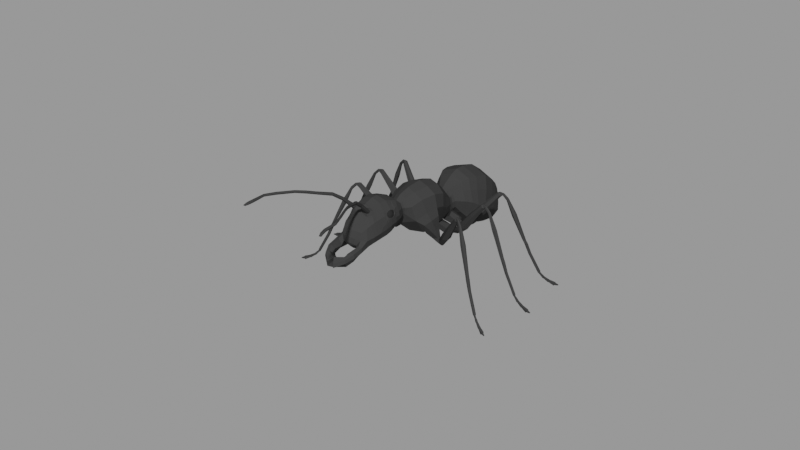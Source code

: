 # Source: low-poly-ant_270e9b9d-f1db-45f9-9d2a-da05e27ec435.blend  (saved by Blender 4.2.67; exported with 4.5.12 LTS)
import bpy
from mathutils import Matrix  # noqa: F401  (used for matrix-valued properties, if any)

bpy.ops.wm.read_factory_settings(use_empty=True)
scene = bpy.context.scene
scene.name = 'upload'

# ---- collections
col_low_poly_ant = bpy.data.collections.new('Low Poly Ant'); scene.collection.children.link(col_low_poly_ant)

# ---- materials (node trees are filled in below, after node groups)
mat_antblack = bpy.data.materials.new('AntBlack')
mat_anteyes_black = bpy.data.materials.new('AntEyes.black')

# ---- material node trees
mat_antblack.use_nodes = True; mat_antblack.node_tree.nodes.clear()
_N = mat_antblack.node_tree.nodes; _L = mat_antblack.node_tree.links
n0 = _N.new('ShaderNodeOutputMaterial'); n0.name = 'Material Output'; n0.location = (300, 300)
n1 = _N.new('ShaderNodeBsdfPrincipled'); n1.name = 'Principled BSDF'; n1.location = (10, 300)
n1.distribution = 'GGX'
n1.subsurface_method = 'BURLEY'
n1.inputs[0].default_value = (0.04091, 0.04091, 0.04091, 1.0)
n1.inputs[2].default_value = 1.0
n1.inputs[3].default_value = 1.45
n1.inputs[13].default_value = 0.0
n1.inputs[27].default_value = (0.0, 0.0, 0.0, 1.0)
n1.inputs[28].default_value = 1.0
_L.new(n1.outputs[0], n0.inputs[0])
n0.is_active_output = True
mat_anteyes_black.use_nodes = True; mat_anteyes_black.node_tree.nodes.clear()
_N = mat_anteyes_black.node_tree.nodes; _L = mat_anteyes_black.node_tree.links
n0 = _N.new('ShaderNodeBsdfPrincipled'); n0.name = 'Principled BSDF'; n0.location = (10, 300)
n0.distribution = 'GGX'
n0.subsurface_method = 'RANDOM_WALK_SKIN'
n0.inputs[0].default_value = (0.02217, 0.02217, 0.02217, 1.0)
n0.inputs[2].default_value = 1.0
n0.inputs[3].default_value = 1.45
n0.inputs[13].default_value = 0.0
n0.inputs[27].default_value = (0.0, 0.0, 0.0, 1.0)
n0.inputs[28].default_value = 1.0
n1 = _N.new('ShaderNodeOutputMaterial'); n1.name = 'Material Output'; n1.location = (300, 300)
_L.new(n0.outputs[0], n1.inputs[0])
n1.is_active_output = True

# ---- meshes
me_ant = bpy.data.meshes.new('Ant')
me_ant.from_pydata([(0.02528, -0.009358, 0.01408), (0.02025, -0.006237, 0.02633), (0.01926, -0.005512, 0.02797), (0.01906, -0.005451, 0.02759), (0.02196, -0.007583, 0.02173), (0.02549, -0.009408, 0.01307), (0.02969, -0.01126, 0.003997), (0.02677, -0.009953, 0.009786), (0.02588, -0.008383, 0.014), (0.02071, -0.005454, 0.0265), (0.01954, -0.004827, 0.02796), (0.01935, -0.004766, 0.02758), (0.0229, -0.006321, 0.0219), (0.0264, -0.008724, 0.01308), (0.03024, -0.01051, 0.004017), (0.02747, -0.009347, 0.01), (0.02501, -0.00885, 0.01408), (0.02016, -0.005869, 0.02607), (0.02615, -0.008891, 0.014), (0.0208, -0.005823, 0.02676), (0.0191, -0.005078, 0.02739), (0.0195, -0.0052, 0.02816), (0.02316, -0.00703, 0.02211), (0.0217, -0.006874, 0.02151), (0.02542, -0.008842, 0.01309), (0.02647, -0.00929, 0.01306), (0.02958, -0.01088, 0.003751), (0.03035, -0.01088, 0.004263), (0.02671, -0.009486, 0.009724), (0.02753, -0.009814, 0.01006), (0.006052, 0.02624, 0.02703), (0.008399, 0.0233, 0.01765), (0.003363, 0.01358, 0.01902), (0.001964, 0.01341, 0.02595), (0.004199, 0.01346, 0.02239), (0.006997, 0.02186, 0.01309), (0.003727, 0.03696, 0.01541), (0.005416, 0.0347, 0.01185), (0.004524, 0.03319, 0.009671), (0.001455, 0.03915, 0.01073), (0.002296, 0.03788, 0.009256), (0.001698, 0.03701, 0.008243), (0.0, 0.03843, 0.00736), (0.0, 0.03892, 0.008198), (0.0, 0.03971, 0.008526), (0.0, 0.02124, 0.01112), (0.0, 0.02713, 0.02883), (0.0, 0.03822, 0.007291), (0.0, 0.01309, 0.01753), (0.0, 0.01359, 0.02697), (0.0, 0.03225, 0.008254), (0.0, 0.03837, 0.01708), (0.0, 0.03623, 0.007337), (0.0, 0.03975, 0.01143), (0.0, 0.03993, 0.008705), (0.007461, 0.02499, 0.02313), (0.004512, 0.004677, 0.01873), (0.002932, 0.006132, 0.03044), (0.00562, 0.005491, 0.02837), (0.002153, 0.01154, 0.02473), (0.003543, 0.01154, 0.02399), (0.003468, 0.01158, 0.01802), (0.005971, 0.001849, 0.01758), (0.003154, 0.0009881, 0.03162), (0.002307, -0.004027, 0.03119), (0.004109, -0.007308, 0.02819), (0.00602, 0.0009209, 0.0299), (0.005104, -0.003946, 0.02948), (0.001817, -0.007332, 0.03031), (0.0069, 0.0009951, 0.02575), (0.006116, 0.005051, 0.02442), (0.004916, -0.006265, 0.02345), (0.007578, -0.0003905, 0.01924), (0.003922, 0.01154, 0.02196), (0.008282, 0.0004148, 0.01671), (0.005971, -0.002927, 0.01862), (0.001616, 0.01262, 0.02537), (0.005691, -0.02019, 0.02659), (0.0, 0.01261, 0.0261), (0.003823, 0.01253, 0.02215), (0.003168, 0.01256, 0.02408), (0.0, 0.01213, 0.01679), (0.003402, 0.01262, 0.01908), (0.00503, -0.01948, 0.02436), (0.002828, -0.0349, 0.02303), (0.002261, -0.03299, 0.0211), (0.0073, 0.007209, 0.01573), (0.006529, 0.006365, 0.0166), (0.005942, 0.006295, 0.01495), (0.006116, 0.009383, 0.01664), (0.005528, 0.009313, 0.01499), (0.007051, 0.007172, 0.01495), (0.007122, 0.008616, 0.01572), (0.006873, 0.008579, 0.01494), (0.003091, 0.006343, 0.01762), (0.001226, 0.00677, 0.01581), (0.002353, 0.00934, 0.01753), (0.001256, 0.008836, 0.01559), (0.00823, -0.0003534, 0.01668), (0.007638, -0.002213, 0.01916), (0.007517, 0.001432, 0.01933), (0.006619, -0.0005108, 0.01612), (0.0081, 0.001183, 0.01674), (0.006561, 0.001224, 0.01604), (0.0, 0.005006, 0.01704), (0.0, 0.00645, 0.03119), (0.0, 0.01134, 0.01648), (0.0, 0.01154, 0.02544), (0.0, 0.001731, 0.01617), (0.0, 0.001217, 0.03255), (0.0, -0.004005, 0.03217), (0.0, -0.007479, 0.03124), (0.0, -0.007965, 0.02214), (0.0, -0.0033, 0.01781), (0.001069, -0.03762, 0.02006), (0.004826, -0.03284, 0.02244), (0.0, -0.03644, 0.01948), (0.004154, -0.03255, 0.02108), (0.003743, -0.03011, 0.02164), (0.004925, -0.03006, 0.02294), (0.00105, -0.03757, 0.02139), (0.004704, -0.03309, 0.0236), (0.004859, -0.03, 0.02433), (0.0, -0.0343, 0.02079), (0.002653, -0.03263, 0.02144), (0.003071, -0.03011, 0.02184), (0.002475, -0.03006, 0.02283), (0.002353, -0.03299, 0.02306), (0.0, -0.03482, 0.02173), (0.003694, -0.02997, 0.02463), (0.0, -0.03604, 0.02254), (0.003419, -0.03317, 0.02387), (0.003635, -0.03548, 0.02251), (0.003773, -0.03557, 0.02146), (0.003356, -0.03481, 0.02004), (0.006136, -0.03532, 0.0403), (0.006444, -0.03524, 0.03999), (0.004705, -0.03109, 0.0387), (0.004362, -0.0311, 0.03906), (0.005738, -0.03547, 0.04018), (0.00393, -0.03132, 0.03898), (0.006353, -0.0353, 0.03956), (0.004616, -0.03131, 0.03827), (0.004185, -0.03154, 0.03819), (0.005954, -0.03545, 0.03944), (0.003842, -0.03154, 0.03855), (0.005646, -0.03554, 0.03975), (0.003659, -0.02821, 0.03598), (0.003717, -0.02794, 0.03644), (0.002881, -0.02822, 0.03671), (0.003329, -0.02795, 0.0368), (0.002823, -0.02849, 0.03626), (0.003212, -0.02849, 0.03589), (0.007632, -0.03796, 0.0411), (0.007847, -0.03798, 0.04072), (0.007218, -0.0381, 0.04112), (0.007648, -0.03813, 0.04036), (0.007234, -0.03827, 0.04038), (0.007019, -0.03825, 0.04076), (0.00924, -0.04075, 0.04173), (0.009436, -0.04077, 0.04138), (0.008854, -0.04088, 0.04176), (0.009246, -0.04092, 0.04105), (0.00886, -0.04105, 0.04108), (0.008664, -0.04103, 0.04144), (0.01173, -0.04537, 0.04214), (0.01192, -0.04541, 0.04178), (0.01133, -0.04543, 0.04217), (0.01171, -0.04553, 0.04145), (0.0113, -0.04559, 0.04147), (0.01111, -0.04555, 0.04184), (0.01309, -0.04846, 0.04227), (0.01331, -0.04847, 0.04196), (0.01271, -0.04851, 0.04222), (0.01317, -0.04853, 0.04162), (0.0128, -0.04859, 0.04158), (0.01257, -0.04858, 0.04188), (0.01324, -0.0527, 0.04209), (0.01352, -0.05266, 0.04173), (0.01278, -0.05268, 0.04204), (0.01334, -0.05259, 0.04131), (0.01288, -0.05256, 0.04125), (0.0126, -0.05261, 0.04162), (0.01354, -0.0543, 0.04181), (0.0138, -0.05411, 0.04149), (0.01309, -0.05432, 0.04176), (0.0136, -0.05394, 0.04112), (0.01316, -0.05395, 0.04107), (0.0129, -0.05415, 0.04139), (0.01381, -0.0553, 0.04126), (0.01399, -0.05502, 0.04113), (0.01346, -0.05531, 0.04123), (0.01381, -0.05476, 0.04097), (0.01346, -0.05477, 0.04095), (0.01328, -0.05505, 0.04108), (0.002308, -0.01298, 0.0242), (0.002807, -0.02057, 0.02255), (0.004795, -0.02147, 0.02405), (0.00347, -0.01384, 0.03268), (0.004236, -0.01334, 0.0257), (0.005012, -0.01322, 0.03007), (0.004801, -0.01293, 0.02727), (0.001866, -0.02846, 0.02808), (0.003218, -0.02823, 0.02778), (0.002314, -0.02939, 0.02405), (0.00555, -0.02252, 0.02626), (0.003229, -0.01782, 0.03399), (0.001821, -0.02679, 0.03006), (0.004743, -0.02323, 0.03011), (0.003239, -0.02302, 0.03268), (0.003922, -0.02668, 0.02877), (0.00193, -0.02924, 0.02594), (0.003324, -0.02876, 0.02567), (0.002314, -0.02757, 0.02236), (0.002945, -0.02521, 0.02222), (0.001604, -0.02716, 0.022), (0.004336, -0.02627, 0.02334), (0.004635, -0.02742, 0.02542), (0.002179, -0.03417, 0.02238), (0.004348, -0.01147, 0.02777), (0.004315, -0.01201, 0.03018), (0.003466, -0.01188, 0.02579), (0.003679, -0.01193, 0.0311), (0.002405, -0.0112, 0.02521), (0.003142, -0.01072, 0.02785), (0.006473, 0.0003566, 0.01608), (0.0, -0.0007848, 0.01674), (0.005656, -0.02041, 0.02832), (0.0, -0.01686, 0.02243), (0.005759, -0.01812, 0.02705), (0.002661, -0.01687, 0.02306), (0.005051, -0.01758, 0.02482), (0.0, -0.02243, 0.03395), (0.0, -0.0129, 0.02357), (0.0, -0.01359, 0.03327), (0.0, -0.02057, 0.0219), (0.0, -0.02919, 0.0283), (0.0, -0.0179, 0.03476), (0.0, -0.02992, 0.02457), (0.001604, -0.02976, 0.02443), (0.0, -0.02987, 0.02622), (0.0, -0.02702, 0.02161), (0.0, -0.02716, 0.03117), (0.0, -0.02546, 0.02157), (0.0, -0.01179, 0.03148), (0.0, -0.01093, 0.02511), (0.03843, 0.004593, 0.0002976), (0.03851, 0.004561, 0.0005181), (0.03846, 0.004823, 0.000318), (0.03854, 0.004791, 0.0005385), (0.03847, 0.004577, 0.0004078), (0.0385, 0.004807, 0.0004283), (0.03746, 0.005058, 0.0006634), (0.03737, 0.004456, 0.00061), (0.03745, 0.00519, 0.000657), (0.03557, 0.004633, 0.001341), (0.03733, 0.004333, 0.000581), (0.03565, 0.005213, 0.001397), (0.03543, 0.005275, 0.00147), (0.03396, 0.004833, 0.002303), (0.03534, 0.004617, 0.001406), (0.03403, 0.005309, 0.002354), (0.03272, 0.005453, 0.003665), (0.03384, 0.005382, 0.002473), (0.03264, 0.004848, 0.003598), (0.03375, 0.004797, 0.00241), (0.03268, 0.004886, 0.004253), (0.02198, 0.006051, 0.02684), (0.02957, 0.004874, 0.009956), (0.02773, 0.005047, 0.01407), (0.0283, 0.004891, 0.01306), (0.02449, 0.005494, 0.02211), (0.02712, 0.006061, 0.01404), (0.02155, 0.006671, 0.02631), (0.02347, 0.006616, 0.02167), (0.02776, 0.005893, 0.01309), (0.0322, 0.0055, 0.003761), (0.02911, 0.005695, 0.009833), (0.00856, 0.008343, 0.01537), (0.008206, 0.008465, 0.01622), (0.008126, 0.00819, 0.01658), (0.00817, 0.007773, 0.01667), (0.008139, 0.007619, 0.01602), (0.00857, 0.007761, 0.01532), (0.03282, 0.004955, 0.00382), (0.0325, 0.005043, 0.003408), (0.03757, 0.005017, 0.0009516), (0.03734, 0.0051, 0.0003752), (0.03748, 0.004414, 0.0008981), (0.03726, 0.004497, 0.0003218), (0.03762, 0.005132, 0.001055), (0.03577, 0.00517, 0.001667), (0.03729, 0.005249, 0.0002592), (0.03554, 0.005256, 0.001127), (0.0375, 0.004275, 0.0009787), (0.03568, 0.00459, 0.001611), (0.03717, 0.004392, 0.0001832), (0.03545, 0.004676, 0.001072), (0.03558, 0.005225, 0.001769), (0.03414, 0.00527, 0.002565), (0.03529, 0.005325, 0.001172), (0.03391, 0.005348, 0.002143), (0.03548, 0.004568, 0.001705), (0.03407, 0.004794, 0.002514), (0.0352, 0.004667, 0.001107), (0.03384, 0.004871, 0.002092), (0.03398, 0.005334, 0.002731), (0.03286, 0.005257, 0.003854), (0.0337, 0.005429, 0.002215), (0.03254, 0.005346, 0.003442), (0.03389, 0.004749, 0.002668), (0.03361, 0.004845, 0.002152), (0.008583, 0.008157, 0.01717), (0.00989, 0.007327, 0.01573), (0.00875, 0.007539, 0.01692), (0.009268, 0.007113, 0.01636), (0.008889, 0.008551, 0.0167), (0.009801, 0.008592, 0.01567), (0.009729, 0.007992, 0.01848), (0.01178, 0.007152, 0.01699), (0.01005, 0.007198, 0.01842), (0.01104, 0.006374, 0.01744), (0.01023, 0.008597, 0.01816), (0.01136, 0.008757, 0.01699), (0.01663, 0.006975, 0.0229), (0.01454, 0.007312, 0.02418), (0.01346, 0.007352, 0.01838), (0.01064, 0.007768, 0.01964), (0.01872, 0.006807, 0.02837), (0.01917, 0.006751, 0.02855), (0.01854, 0.006829, 0.02821), (0.01943, 0.006681, 0.02682), (0.0157, 0.005977, 0.0233), (0.01504, 0.007907, 0.02397), (0.01487, 0.006585, 0.024), (0.01598, 0.008228, 0.02326), (0.01097, 0.006883, 0.01953), (0.01242, 0.006074, 0.01862), (0.01119, 0.008528, 0.01951), (0.01279, 0.008875, 0.01859), (0.01944, 0.007355, 0.02771), (0.01932, 0.006042, 0.02765), (0.01887, 0.006215, 0.02833), (0.01902, 0.007337, 0.0283), (0.01935, 0.006431, 0.0285), (0.01984, 0.006262, 0.02759), (0.01942, 0.007009, 0.02849), (0.01994, 0.007006, 0.02758), (0.01864, 0.00623, 0.02799), (0.01894, 0.006005, 0.02715), (0.01879, 0.007371, 0.02797), (0.01914, 0.007476, 0.02712), (0.02978, 0.005285, 0.01006), (0.02889, 0.005284, 0.009724), (0.0328, 0.005334, 0.004263), (0.03208, 0.005052, 0.003751), (0.0286, 0.005378, 0.01306), (0.02746, 0.005406, 0.01309), (0.02327, 0.005856, 0.02161), (0.02469, 0.006253, 0.02217), (0.02061, 0.006598, 0.02835), (0.0202, 0.006565, 0.0276), (0.02205, 0.006501, 0.02691), (0.02802, 0.005565, 0.01403), (0.02147, 0.006221, 0.02624), (0.02683, 0.005543, 0.01408), (0.02955, 0.005695, 0.01), (0.03255, 0.005641, 0.004017), (0.02833, 0.005879, 0.01308), (0.02418, 0.006814, 0.02195), (0.02031, 0.006944, 0.02776), (0.02052, 0.00696, 0.02814), (0.02183, 0.006811, 0.02664), (0.02771, 0.006071, 0.01401), (0.02913, 0.004874, 0.009786), (0.03232, 0.004746, 0.003997), (0.02773, 0.004905, 0.01307), (0.02378, 0.005296, 0.02183), (0.0203, 0.006202, 0.0278), (0.0205, 0.006219, 0.02818), (0.02169, 0.005911, 0.02651), (0.02714, 0.005037, 0.0141), (0.006616, 0.007909, 0.01746), (0.007336, 0.007931, 0.01612), (0.006837, 0.007857, 0.01456), (0.005441, 0.007769, 0.01415), (0.005188, 0.007721, 0.0227), (0.002722, 0.007841, 0.01758), (0.004001, 0.007703, 0.01874), (0.0, 0.008119, 0.02933), (0.001241, 0.007803, 0.01571), (0.0, 0.007771, 0.01678), (0.004833, 0.007782, 0.02627), (0.002813, 0.007901, 0.02897), (0.004615, -0.01557, 0.02524), (0.00563, -0.01593, 0.02735), (0.0, -0.01489, 0.02284), (0.00549, -0.01608, 0.03042), (0.003312, -0.01583, 0.03333), (0.0, -0.01574, 0.03412), (0.002435, -0.01493, 0.02348), (0.00274, -0.01873, 0.02266), (0.005171, -0.02045, 0.03068), (0.0, -0.01872, 0.02202), (0.003056, -0.02007, 0.03388), (0.0, -0.01979, 0.0347), (0.02582, 0.01872, 0.0141), (0.02058, 0.01697, 0.02651), (0.01938, 0.0167, 0.02818), (0.0192, 0.01659, 0.0278), (0.02272, 0.01738, 0.02183), (0.02641, 0.01884, 0.01307), (0.03056, 0.02079, 0.003997), (0.02766, 0.01945, 0.009786), (0.02585, 0.01982, 0.01401), (0.02029, 0.01783, 0.02664), (0.01905, 0.01736, 0.02814), (0.01887, 0.01725, 0.02776), (0.02238, 0.01891, 0.02195), (0.02649, 0.01997, 0.01308), (0.03036, 0.0217, 0.004017), (0.02766, 0.02037, 0.01), (0.02535, 0.01901, 0.01408), (0.02024, 0.01714, 0.02624), (0.02632, 0.01953, 0.01403), (0.02063, 0.01765, 0.02691), (0.01895, 0.01687, 0.0276), (0.0193, 0.01708, 0.02835), (0.02309, 0.01864, 0.02217), (0.02201, 0.01764, 0.02161), (0.02594, 0.01916, 0.01309), (0.02696, 0.01965, 0.01306), (0.03021, 0.02096, 0.003751), (0.03072, 0.02153, 0.004263), (0.02727, 0.0197, 0.009724), (0.02806, 0.02011, 0.01006), (0.01759, 0.01719, 0.02712), (0.01733, 0.01694, 0.02797), (0.01809, 0.01579, 0.02715), (0.01771, 0.01585, 0.02799), (0.01852, 0.01714, 0.02758), (0.01806, 0.01691, 0.02849), (0.01877, 0.01643, 0.02759), (0.01825, 0.01636, 0.0285), (0.01755, 0.01701, 0.0283), (0.01793, 0.01595, 0.02833), (0.01841, 0.016, 0.02765), (0.01791, 0.01722, 0.02771), (0.01131, 0.01553, 0.01859), (0.01004, 0.01449, 0.01951), (0.01226, 0.01287, 0.01863), (0.0106, 0.01293, 0.01954), (0.01443, 0.01641, 0.02326), (0.0142, 0.01445, 0.024), (0.01375, 0.0157, 0.02397), (0.01521, 0.01428, 0.0233), (0.01821, 0.01662, 0.02682), (0.01735, 0.01634, 0.02821), (0.01795, 0.01656, 0.02855), (0.01753, 0.01641, 0.02837), (0.009903, 0.01356, 0.01964), (0.01259, 0.01448, 0.01838), (0.01358, 0.01494, 0.02418), (0.01559, 0.0156, 0.0229), (0.01009, 0.01477, 0.01699), (0.00916, 0.01411, 0.01816), (0.01089, 0.0125, 0.01744), (0.009631, 0.01278, 0.01842), (0.01119, 0.01353, 0.01699), (0.008987, 0.01335, 0.01848), (0.008777, 0.01391, 0.01567), (0.007984, 0.01346, 0.0167), (0.008979, 0.01235, 0.01637), (0.008323, 0.01249, 0.01692), (0.009434, 0.01283, 0.01573), (0.007892, 0.01297, 0.01717), (0.03167, 0.02147, 0.002152), (0.03196, 0.02151, 0.002668), (0.03048, 0.02143, 0.003442), (0.03147, 0.02203, 0.002215), (0.03081, 0.0215, 0.003854), (0.03176, 0.02207, 0.002731), (0.03199, 0.02164, 0.001994), (0.03315, 0.02204, 0.001107), (0.03223, 0.02168, 0.002434), (0.03345, 0.02208, 0.001705), (0.03183, 0.02212, 0.002046), (0.03294, 0.02267, 0.001172), (0.03207, 0.02215, 0.002486), (0.03324, 0.02271, 0.001769), (0.03342, 0.02218, 0.001049), (0.03503, 0.02269, 0.0001832), (0.03367, 0.02221, 0.001594), (0.03538, 0.02274, 0.0009787), (0.03323, 0.02274, 0.001105), (0.03475, 0.02351, 0.0002592), (0.03348, 0.02277, 0.001651), (0.03509, 0.02356, 0.001055), (0.03506, 0.02283, 0.0003218), (0.03531, 0.02286, 0.0008981), (0.03486, 0.0234, 0.0003752), (0.0351, 0.02343, 0.0009516), (0.03058, 0.02114, 0.003408), (0.03091, 0.02121, 0.00382), (0.007901, 0.01263, 0.01562), (0.007539, 0.01203, 0.0162), (0.007534, 0.01222, 0.01692), (0.007377, 0.01276, 0.01706), (0.007369, 0.0133, 0.01664), (0.007691, 0.01336, 0.01575), (0.02727, 0.02017, 0.009833), (0.03011, 0.02141, 0.003761), (0.02598, 0.01973, 0.01309), (0.02184, 0.01841, 0.02167), (0.0201, 0.01758, 0.02631), (0.02537, 0.01956, 0.01404), (0.02326, 0.01788, 0.02211), (0.02692, 0.01908, 0.01306), (0.02631, 0.01898, 0.01407), (0.02806, 0.01965, 0.009956), (0.02077, 0.01722, 0.02684), (0.03082, 0.02108, 0.004253), (0.03181, 0.02149, 0.00241), (0.0308, 0.02103, 0.003598), (0.03162, 0.02205, 0.002473), (0.03059, 0.0216, 0.003665), (0.03195, 0.02213, 0.002266), (0.0333, 0.02206, 0.001406), (0.03211, 0.02166, 0.002214), (0.03309, 0.02269, 0.00147), (0.03335, 0.02275, 0.001378), (0.0352, 0.02272, 0.000581), (0.03354, 0.02219, 0.001322), (0.03492, 0.02354, 0.000657), (0.03518, 0.02285, 0.00061), (0.03498, 0.02342, 0.0006634), (0.03603, 0.02367, 0.0004283), (0.03611, 0.02346, 0.0004078), (0.03608, 0.02368, 0.0005385), (0.03598, 0.02367, 0.000318), (0.03615, 0.02346, 0.0005181), (0.03606, 0.02345, 0.0002976), (0.01846, -0.003839, 0.02692), (0.01809, -0.003808, 0.02776), (0.01773, -0.005132, 0.02688), (0.01753, -0.004811, 0.02773), (0.01903, -0.004573, 0.02739), (0.01855, -0.004379, 0.02828), (0.01866, -0.005227, 0.02737), (0.01826, -0.004886, 0.02827), (0.01829, -0.003924, 0.0281), (0.01774, -0.00491, 0.02807), (0.0181, -0.005238, 0.0274), (0.01869, -0.004063, 0.02751), (0.01308, -0.00019, 0.01843), (0.01146, 7.96e-05, 0.01931), (0.0117, -0.002654, 0.01836), (0.01065, -0.001367, 0.01926), (0.0158, -0.001969, 0.02305), (0.01416, -0.003087, 0.02369), (0.01481, -0.00192, 0.02373), (0.0147, -0.003957, 0.02299), (0.01843, -0.004686, 0.0266), (0.01766, -0.004219, 0.02797), (0.01821, -0.004523, 0.02833), (0.01782, -0.004307, 0.02814), (0.01067, -0.0004227, 0.0194), (0.01313, -0.001851, 0.01817), (0.01413, -0.00229, 0.0239), (0.01594, -0.003377, 0.02266), (0.01175, 0.000335, 0.01704), (0.01057, 0.0004215, 0.01812), (0.01055, -0.001798, 0.01698), (0.009867, -0.0008305, 0.01808), (0.01184, -0.001136, 0.01664), (0.00986, 4.337e-06, 0.01829), (0.01025, 0.0007787, 0.01569), (0.009308, 0.0008916, 0.01666), (0.009373, -0.0007723, 0.01566), (0.008796, -1.881e-05, 0.01663), (0.01041, -0.000353, 0.01503), (0.008847, 0.0005609, 0.01701), (0.006434, -0.003243, 0.02548), (0.005971, -0.0005386, 0.0181), (0.03093, -0.01164, 0.002152), (0.03115, -0.01183, 0.002668), (0.03011, -0.01078, 0.003442), (0.03122, -0.01113, 0.002215), (0.03038, -0.01098, 0.003854), (0.03145, -0.01132, 0.002731), (0.03123, -0.01175, 0.002026), (0.03233, -0.01239, 0.001107), (0.03141, -0.01191, 0.00246), (0.03256, -0.01259, 0.001705), (0.03148, -0.01132, 0.002078), (0.03267, -0.01182, 0.001172), (0.03166, -0.01148, 0.002512), (0.03289, -0.01201, 0.001769), (0.03267, -0.01254, 0.001014), (0.03406, -0.01338, 0.0001832), (0.03286, -0.01271, 0.00157), (0.03432, -0.01361, 0.0009787), (0.03297, -0.01201, 0.001071), (0.03449, -0.01263, 0.0002592), (0.03316, -0.01218, 0.001627), (0.03475, -0.01286, 0.001055), (0.03419, -0.01331, 0.0003218), (0.03437, -0.01347, 0.0008981), (0.03449, -0.01278, 0.0003752), (0.03467, -0.01295, 0.0009516), (0.02997, -0.01104, 0.003408), (0.03023, -0.01125, 0.00382), (0.00952, 3.766e-05, 0.0145), (0.008031, 0.0003852, 0.01475), (0.008025, -0.0001594, 0.01516), (0.008913, -0.0004333, 0.01519), (0.008354, 0.0001301, 0.01616), (0.008497, 0.0001479, 0.01624), (0.008528, 0.0006645, 0.01626), (0.008628, 0.0006712, 0.01657), (0.008293, 0.001174, 0.01612), (0.008854, 0.001047, 0.0162), (0.008173, 0.001131, 0.01515), (0.009479, 0.0009801, 0.01513), (0.0, 0.03931, 0.007655), (0.004958, -0.0005386, 0.01809), (0.004958, -0.002927, 0.01861), (0.004958, 0.001849, 0.01757), (0.007725, 0.0006806, 0.02354), (0.00669, -0.004576, 0.02194), (0.00736, -0.002088, 0.02274), (0.005221, -0.0008749, 0.01878), (0.005221, -0.002794, 0.01919), (0.005221, 0.001044, 0.01836), (0.002707, -0.02817, 0.02288), (0.0, -0.02979, 0.02367), (0.0, -0.02793, 0.02198), (0.0, -0.02853, 0.0225), (0.0, -0.00927, 0.02466), (0.0, -0.0101, 0.0263), (0.0006103, -0.01007, 0.027), (0.00232, -0.008478, 0.02594), (0.0, -0.00997, 0.02925), (0.0, -0.008703, 0.0305), (0.001702, -0.008676, 0.02953), (0.001082, -0.009984, 0.02891), (0.002573, -0.008672, 0.02791), (0.001258, -0.01004, 0.02768), (0.02706, -0.009183, 0.009833), (0.02986, -0.01051, 0.003761), (0.02588, -0.0085, 0.01309), (0.02217, -0.006242, 0.0216), (0.02039, -0.005478, 0.02616), (0.02531, -0.008363, 0.01404), (0.0227, -0.007661, 0.02203), (0.02601, -0.009633, 0.01306), (0.02585, -0.009379, 0.01404), (0.02718, -0.01012, 0.009956), (0.02057, -0.006214, 0.02667), (0.03008, -0.01126, 0.004253), (0.03104, -0.01174, 0.00241), (0.03003, -0.01128, 0.003598), (0.03134, -0.01123, 0.002473), (0.03032, -0.01075, 0.003665), (0.03157, -0.0114, 0.002295), (0.03245, -0.01249, 0.001406), (0.03132, -0.01183, 0.002243), (0.03278, -0.01192, 0.00147), (0.03307, -0.0121, 0.001349), (0.03419, -0.01349, 0.000581), (0.03277, -0.01262, 0.001292), (0.03462, -0.01274, 0.000657), (0.03428, -0.01339, 0.00061), (0.03458, -0.01287, 0.0006634), (0.03546, -0.01349, 0.0004283), (0.03534, -0.01369, 0.0004078), (0.03549, -0.01352, 0.0005385), (0.03542, -0.01345, 0.000318), (0.03538, -0.01372, 0.0005181), (0.03531, -0.01366, 0.0002976), (0.002877, 0.01343, 0.02442), (0.004625, 0.03588, 0.01376), (0.001876, 0.03852, 0.009993), (0.0, 0.03945, 0.008362), (0.0, 0.03969, 0.00818), (0.003943, 0.01386, 0.02025), (0.0, 0.01375, 0.01753), (0.003757, 0.0125, 0.02022), (0.003666, 0.01154, 0.01985), (0.0, 0.01033, 0.01615), (0.006194, 0.01401, 0.01545), (0.006194, 0.01242, 0.01471), (0.006194, 0.01272, 0.0182), (0.006194, 0.01098, 0.01571), (0.006194, 0.01416, 0.0172), (0.006194, 0.01113, 0.01746), (0.006627, 0.01326, 0.01597), (0.006627, 0.0125, 0.01562), (0.006627, 0.01264, 0.01729), (0.006627, 0.01181, 0.0161), (0.006627, 0.01333, 0.01681), (0.006627, 0.01188, 0.01694), (0.004648, -0.02037, 0.03175), (0.004946, -0.02189, 0.03036), (0.004299, -0.0216, 0.03172), (0.005527, -0.02149, 0.02787), (0.005046, -0.01597, 0.03165), (0.005623, -0.01603, 0.02882), (0.005394, -0.01463, 0.03014), (0.00473, -0.01462, 0.03154), (0.005606, -0.0146, 0.02892), (0.005752, -0.01898, 0.02963), (0.005043, -0.01794, 0.03164), (0.005552, -0.01948, 0.03004), (0.005838, -0.01824, 0.02946), (0.005797, -0.01746, 0.02959), (0.00558, -0.01657, 0.03051), (0.005216, -0.0172, 0.03147), (0.005271, -0.01961, 0.03059), (0.004964, -0.01872, 0.03151), (0.005047, -0.01933, 0.03113), (0.005413, -0.0167, 0.03106), (0.005647, -0.01685, 0.02997), (0.005251, -0.02497, 0.02584), (0.004565, -0.02387, 0.02369), (0.002876, -0.02289, 0.02238), (0.0, -0.02301, 0.02174), (0.004228, -0.02526, 0.02933), (0.002712, -0.02514, 0.03146), (0.0, -0.02592, 0.03207), (0.0, -0.02542, 0.03237), (0.0, -0.02295, 0.03369), (0.001388, -0.02514, 0.03204), (0.001915, -0.02302, 0.03326), (0.002841, -0.02173, 0.02246), (0.0, -0.02179, 0.02182), (0.005398, -0.02375, 0.02605), (0.00468, -0.02267, 0.02387), (0.004513, -0.0242, 0.02976), (0.003638, -0.02407, 0.03179), (0.0, -0.02414, 0.03309), (0.0, -0.02408, 0.03294), (0.002869, -0.02404, 0.03295), (0.002596, -0.02502, 0.03235), (0.001964, -0.02503, 0.03265), (0.002252, -0.02403, 0.03325), (0.003042, -0.02454, 0.03251), (0.001792, -0.02453, 0.0331), (0.004787, -0.01864, 0.03139), (0.004856, -0.01796, 0.0315), (0.005518, -0.01754, 0.02971), (0.005553, -0.01822, 0.0296), (0.005302, -0.01931, 0.0301), (0.005056, -0.01942, 0.03058), (0.005478, -0.01887, 0.02974), (0.005008, -0.01731, 0.03136), (0.00486, -0.01918, 0.03105), (0.005385, -0.01701, 0.03004), (0.005327, -0.01676, 0.03052), (0.005181, -0.01688, 0.031), (0.008049, 0.02019, 0.01988), (0.00617, 0.01593, 0.02194), (0.007389, 0.01806, 0.02118), (0.004027, 0.01672, 0.02765), (0.005593, 0.02187, 0.02807), (0.005026, 0.01894, 0.02825), (0.006499, 0.01885, 0.01471), (0.004977, 0.01538, 0.01819), (0.005884, 0.01725, 0.01622), (0.0, 0.01706, 0.0291), (0.0, 0.02257, 0.02983), (0.0, 0.01942, 0.02994), (0.0, 0.01832, 0.01279), (0.0, 0.01474, 0.01636), (0.0, 0.01681, 0.01434), (0.005012, 0.0162, 0.02487), (0.006882, 0.02089, 0.02442), (0.006192, 0.01833, 0.02488), (0.005675, 0.03039, 0.0241), (0.004634, 0.03483, 0.01911), (0.005252, 0.0328, 0.02184), (0.0063, 0.03218, 0.01309), (0.007859, 0.02662, 0.01589), (0.00715, 0.02943, 0.01446), (0.005259, 0.03091, 0.01038), (0.006705, 0.0249, 0.01213), (0.006068, 0.02795, 0.01127), (0.0, 0.03028, 0.008691), (0.0, 0.02415, 0.01019), (0.0, 0.02724, 0.009407), (0.0, 0.03164, 0.02563), (0.0, 0.0362, 0.02062), (0.0, 0.03408, 0.02337), (0.007007, 0.02888, 0.02083), (0.005648, 0.03368, 0.01654), (0.006438, 0.03143, 0.01887), (0.005798, -0.01818, 0.02826), (0.005727, -0.01947, 0.0284), (0.004847, -0.01985, 0.03144), (0.004176, -0.01928, 0.03257), (0.005635, -0.01644, 0.0294), (0.005719, -0.01675, 0.02855), (0.005535, -0.01633, 0.03047), (0.005604, -0.01994, 0.02918), (0.00523, -0.01634, 0.03135), (0.004175, -0.01782, 0.03275), (0.005221, -0.02003, 0.03063), (0.004318, -0.01656, 0.03235)], [], [(4, 654, 658, 1), (23, 4, 1, 17), (16, 0, 4, 23), (16, 24, 5, 0), (28, 26, 6, 7), (24, 28, 7, 5), (655, 657, 29, 25), (657, 659, 27, 29), (562, 546, 11, 20), (656, 18, 22, 654), (656, 655, 25, 18), (651, 652, 9, 12), (1, 658, 2, 3), (653, 8, 13, 650), (648, 15, 14, 649), (650, 13, 15, 648), (654, 22, 19, 658), (13, 25, 29, 15), (15, 29, 27, 14), (548, 562, 20, 3), (8, 12, 22, 18), (8, 18, 25, 13), (776, 55, 30, 764), (33, 763, 769, 49), (680, 775, 763, 33), (766, 772, 45, 35), (794, 681, 36, 779), (784, 787, 50, 38), (30, 778, 790, 46), (35, 45, 788, 785), (38, 37, 781, 784), (36, 39, 53, 51), (38, 50, 52, 41), (40, 682, 681, 37), (40, 41, 42, 43), (53, 39, 44, 54), (682, 40, 43, 683), (682, 683, 44, 39), (54, 44, 683, 684), (681, 682, 39, 36), (55, 793, 778, 30), (785, 782, 31, 35), (764, 30, 46, 770), (31, 55, 776, 760), (78, 107, 59, 76), (645, 647, 646, 644), (391, 689, 97, 390), (393, 389, 105, 57), (204, 212, 211, 239), (104, 56, 627, 108), (57, 105, 109, 63), (56, 70, 69, 627), (392, 393, 57, 58), (63, 109, 110, 64), (226, 625, 626, 113), (387, 388, 56, 94), (71, 626, 632, 629), (386, 73, 60, 392), (66, 67, 582, 69), (58, 57, 63, 66), (69, 70, 58, 66), (64, 110, 111, 68), (64, 67, 66, 63), (34, 680, 80, 79), (388, 688, 73, 386), (687, 79, 73, 688), (81, 48, 690, 691), (699, 697, 504, 505), (33, 76, 80, 680), (385, 90, 93, 384), (90, 89, 92, 93), (382, 87, 86, 383), (87, 88, 91, 86), (82, 61, 695, 692), (56, 104, 95, 94), (689, 688, 96, 97), (385, 390, 97, 90), (90, 97, 96, 89), (382, 387, 94, 87), (87, 94, 95, 88), (583, 62, 103, 225), (62, 100, 102, 103), (72, 99, 98, 74), (99, 75, 101, 98), (100, 72, 74, 102), (67, 64, 68, 65), (134, 117, 115, 133), (115, 119, 122, 121), (118, 119, 115, 117), (133, 115, 121, 132), (85, 218, 127, 124), (127, 131, 129, 126), (125, 124, 127, 126), (218, 84, 131, 127), (123, 128, 218, 85), (134, 85, 124, 117), (117, 124, 125, 118), (132, 84, 130, 120), (128, 130, 84, 218), (122, 129, 131, 121), (116, 123, 85, 134), (121, 131, 84, 132), (634, 213, 118, 125), (114, 128, 123, 116), (204, 634, 125, 126), (120, 130, 128, 114), (150, 149, 140, 138), (139, 155, 153, 135), (135, 138, 140, 139), (137, 138, 135, 136), (148, 150, 138, 137), (141, 156, 157, 144), (152, 143, 145, 151), (144, 157, 158, 146), (144, 146, 145, 143), (142, 141, 144, 143), (147, 142, 143, 152), (136, 154, 156, 141), (139, 146, 158, 155), (149, 151, 145, 140), (136, 141, 142, 137), (140, 145, 146, 139), (137, 142, 147, 148), (157, 156, 162, 163), (156, 154, 160, 162), (159, 161, 167, 165), (164, 163, 169, 170), (154, 153, 159, 160), (158, 157, 163, 164), (153, 155, 161, 159), (155, 158, 164, 161), (166, 165, 171, 172), (169, 168, 174, 175), (161, 164, 170, 167), (162, 160, 166, 168), (163, 162, 168, 169), (160, 159, 165, 166), (173, 176, 182, 179), (171, 173, 179, 177), (170, 169, 175, 176), (165, 167, 173, 171), (167, 170, 176, 173), (168, 166, 172, 174), (182, 181, 187, 188), (178, 177, 183, 184), (174, 172, 178, 180), (175, 174, 180, 181), (172, 171, 177, 178), (176, 175, 181, 182), (186, 184, 190, 192), (185, 188, 194, 191), (177, 179, 185, 183), (179, 182, 188, 185), (180, 178, 184, 186), (181, 180, 186, 187), (189, 193, 192, 190), (191, 194, 193, 189), (187, 186, 192, 193), (184, 183, 189, 190), (188, 187, 193, 194), (183, 185, 191, 189), (725, 724, 216, 214), (210, 207, 202, 203), (207, 242, 236, 202), (217, 210, 203, 212), (211, 212, 203, 202), (240, 211, 202, 236), (726, 725, 214, 243), (398, 399, 237, 206), (205, 77, 227, 705), (197, 196, 401, 83), (205, 197, 83, 77), (724, 723, 217, 216), (212, 204, 126, 129), (214, 216, 213, 215), (217, 212, 129, 122), (200, 201, 219, 220), (727, 728, 207, 210), (243, 214, 215, 241), (651, 653, 16, 23), (195, 233, 245, 223), (198, 200, 220, 222), (224, 222, 220, 219), (234, 198, 222, 244), (201, 199, 221, 219), (199, 195, 223, 221), (219, 221, 223, 224), (71, 641, 638, 112), (111, 643, 644, 68), (634, 204, 635, 637), (736, 205, 208, 738), (703, 705, 227, 402), (708, 709, 706, 397), (400, 394, 231, 230), (396, 400, 230, 228), (394, 395, 229, 231), (728, 732, 730, 729), (239, 211, 240, 238), (285, 311, 265, 264), (307, 262, 367, 354), (306, 299, 261, 263), (284, 307, 354, 266), (307, 306, 263, 262), (264, 284, 266, 375), (297, 296, 256, 255), (296, 289, 253, 256), (246, 248, 251, 250), (289, 287, 248, 246), (298, 291, 257, 258), (353, 277, 276, 355), (309, 285, 355, 276), (262, 309, 276, 367), (305, 304, 260, 259), (285, 264, 375, 355), (299, 298, 258, 261), (290, 286, 252, 254), (311, 305, 259, 265), (374, 375, 266, 268), (362, 372, 371, 360), (304, 297, 255, 260), (381, 376, 270, 269), (291, 290, 254, 257), (288, 253, 250, 247), (365, 272, 275, 357), (267, 362, 360, 379), (376, 374, 268, 270), (369, 373, 272, 274), (381, 269, 271, 377), (357, 275, 277, 353), (372, 273, 370, 371), (273, 364, 361, 370), (358, 364, 273, 274), (369, 372, 362, 359), (316, 317, 278, 279), (260, 255, 295, 302), (315, 314, 281, 282), (314, 312, 280, 281), (308, 301, 305, 311), (331, 345, 341, 349), (313, 315, 282, 283), (292, 287, 289, 296), (265, 259, 303, 310), (364, 380, 378, 361), (256, 253, 288, 294), (254, 252, 287, 292), (253, 289, 246, 250), (286, 288, 247, 249), (252, 286, 249, 251), (300, 293, 297, 304), (344, 345, 378, 379), (287, 252, 251, 248), (250, 251, 249, 247), (312, 316, 279, 280), (329, 344, 379, 360), (317, 313, 283, 278), (255, 256, 294, 295), (259, 260, 302, 303), (310, 303, 299, 306), (301, 300, 304, 305), (263, 261, 301, 308), (302, 295, 291, 298), (261, 258, 300, 301), (320, 314, 315, 321), (303, 302, 298, 299), (293, 292, 296, 297), (322, 316, 312, 318), (338, 322, 318, 327), (284, 310, 306, 307), (264, 265, 310, 284), (321, 315, 313, 319), (319, 313, 317, 323), (294, 288, 286, 290), (309, 308, 311, 285), (262, 263, 308, 309), (295, 294, 290, 291), (257, 254, 292, 293), (258, 257, 293, 300), (327, 318, 320, 336), (323, 317, 316, 322), (326, 319, 323, 339), (339, 323, 322, 338), (342, 344, 329, 328), (334, 348, 330, 325), (336, 334, 325, 327), (337, 332, 334, 336), (335, 351, 331, 324), (336, 320, 321, 337), (326, 324, 332, 337), (351, 335, 333, 350), (349, 341, 342, 348), (351, 340, 347, 331), (327, 325, 333, 338), (339, 335, 324, 326), (350, 343, 340, 351), (346, 329, 360, 371), (332, 349, 348, 334), (343, 346, 347, 340), (341, 345, 344, 342), (324, 331, 349, 332), (348, 342, 328, 330), (275, 368, 366, 277), (269, 270, 356, 363), (373, 369, 359, 363), (330, 328, 343, 350), (373, 363, 356, 368), (368, 356, 352, 366), (335, 339, 338, 333), (328, 329, 346, 343), (325, 330, 350, 333), (274, 272, 365, 358), (268, 266, 354, 352), (366, 352, 354, 367), (271, 359, 362, 267), (345, 331, 361, 378), (353, 355, 375, 374), (377, 271, 267, 380), (380, 267, 379, 378), (269, 363, 359, 271), (272, 373, 368, 275), (331, 347, 370, 361), (277, 366, 367, 276), (274, 273, 372, 369), (56, 388, 386, 70), (59, 107, 389, 393), (365, 357, 376, 381), (104, 391, 390, 95), (365, 381, 377, 358), (357, 353, 374, 376), (270, 268, 352, 356), (358, 377, 380, 364), (88, 95, 390, 385), (89, 96, 387, 382), (96, 688, 388, 387), (70, 386, 392, 58), (89, 382, 383, 92), (88, 385, 384, 91), (60, 59, 393, 392), (347, 346, 371, 370), (318, 312, 314, 320), (337, 321, 319, 326), (228, 230, 401, 403), (701, 699, 505, 506), (231, 229, 77, 83), (230, 231, 83, 401), (216, 217, 122, 119), (700, 698, 507, 508), (213, 216, 119, 118), (698, 701, 506, 507), (205, 705, 703, 208), (195, 199, 394, 400), (206, 237, 405, 404), (702, 704, 703, 402), (469, 475, 473, 467), (233, 195, 400, 396), (517, 519, 435, 431), (422, 430, 411, 406), (422, 406, 410, 429), (450, 466, 468, 461), (456, 440, 417, 426), (116, 134, 133, 114), (198, 709, 708, 200), (114, 133, 132, 120), (696, 700, 508, 509), (232, 209, 404, 405), (199, 201, 395, 394), (697, 696, 509, 504), (429, 410, 407, 423), (510, 421, 420, 511), (407, 520, 408, 409), (516, 428, 425, 520), (513, 514, 415, 418), (515, 414, 419, 512), (440, 441, 416, 417), (430, 434, 413, 411), (462, 457, 437, 454), (519, 521, 433, 435), (410, 516, 520, 407), (434, 432, 412, 413), (518, 424, 428, 516), (442, 456, 426, 409), (459, 458, 441, 444), (452, 448, 449, 454), (421, 435, 433, 420), (513, 515, 422, 429), (512, 419, 421, 510), (437, 444, 447, 436), (446, 442, 443, 445), (463, 456, 438, 455), (441, 458, 427, 416), (414, 424, 431, 419), (444, 441, 440, 447), (451, 467, 466, 450), (455, 438, 439, 453), (419, 431, 435, 421), (461, 463, 455, 450), (450, 455, 453, 451), (436, 447, 440, 456), (438, 446, 445, 439), (436, 452, 454, 437), (452, 436, 456, 463), (457, 459, 444, 437), (448, 452, 463, 461), (460, 462, 454, 449), (439, 445, 459, 457), (414, 418, 428, 424), (518, 517, 431, 424), (464, 470, 471, 465), (478, 479, 476, 502), (529, 530, 494, 487), (530, 533, 495, 494), (493, 499, 501, 497), (453, 439, 457, 462), (492, 493, 497, 496), (494, 495, 491, 490), (525, 524, 479, 478), (445, 443, 458, 459), (484, 485, 489, 488), (467, 473, 472, 466), (523, 522, 477, 503), (503, 477, 481, 480), (449, 465, 469, 460), (465, 471, 475, 469), (451, 453, 462, 460), (468, 474, 470, 464), (466, 472, 474, 468), (461, 468, 464, 448), (448, 464, 465, 449), (460, 469, 467, 451), (485, 492, 496, 489), (477, 484, 488, 481), (532, 531, 493, 492), (526, 529, 487, 486), (470, 474, 504, 509), (475, 471, 508, 507), (443, 442, 409, 408), (535, 501, 538, 536), (458, 443, 408, 427), (528, 527, 485, 484), (501, 499, 540, 538), (533, 535, 500, 495), (522, 528, 484, 477), (474, 472, 505, 504), (534, 498, 541, 537), (487, 494, 490, 483), (495, 500, 498, 491), (473, 475, 507, 506), (418, 415, 425, 428), (456, 442, 446, 438), (479, 486, 482, 476), (527, 532, 492, 485), (500, 535, 536, 539), (520, 425, 427, 408), (483, 490, 532, 527), (415, 514, 417, 416), (423, 407, 409, 426), (514, 423, 426, 417), (418, 414, 515, 513), (531, 534, 499, 493), (471, 470, 509, 508), (472, 473, 506, 505), (429, 423, 514, 513), (476, 482, 528, 522), (406, 518, 516, 410), (411, 413, 519, 517), (430, 512, 510, 434), (502, 523, 412, 432), (434, 510, 511, 432), (496, 497, 533, 530), (425, 415, 416, 427), (499, 534, 537, 540), (413, 412, 521, 519), (422, 515, 512, 430), (406, 411, 517, 518), (523, 503, 521, 412), (498, 500, 539, 541), (482, 483, 527, 528), (489, 496, 530, 529), (525, 478, 511, 420), (488, 489, 529, 526), (497, 501, 535, 533), (478, 502, 432, 511), (480, 525, 420, 433), (502, 476, 522, 523), (503, 480, 433, 521), (491, 498, 534, 531), (490, 491, 531, 532), (481, 488, 526, 524), (480, 481, 524, 525), (541, 539, 536, 537), (537, 536, 538, 540), (486, 487, 483, 482), (524, 526, 486, 479), (561, 544, 545, 559), (565, 564, 547, 550), (569, 562, 544, 561), (568, 563, 543, 560), (547, 564, 21, 10), (552, 548, 549, 551), (550, 547, 546, 553), (542, 553, 546, 562), (543, 550, 553, 542), (544, 552, 551, 545), (563, 565, 550, 543), (558, 554, 555, 560), (542, 558, 560, 543), (566, 568, 560, 555), (567, 569, 561, 556), (556, 561, 559, 557), (554, 558, 569, 567), (557, 559, 568, 566), (545, 551, 565, 563), (546, 547, 10, 11), (559, 545, 563, 568), (558, 542, 562, 569), (551, 549, 564, 565), (567, 574, 570, 554), (557, 573, 572, 556), (570, 576, 577, 571), (575, 581, 579, 573), (556, 572, 574, 567), (566, 575, 573, 557), (554, 570, 571, 555), (555, 571, 575, 566), (571, 577, 581, 575), (573, 579, 578, 572), (574, 580, 576, 570), (572, 578, 580, 574), (108, 627, 625, 226), (75, 583, 225, 101), (661, 660, 585, 611), (611, 585, 589, 588), (663, 662, 587, 586), (586, 587, 584, 610), (662, 664, 594, 587), (666, 665, 593, 592), (592, 593, 597, 596), (664, 667, 595, 594), (594, 595, 591, 590), (585, 592, 596, 589), (667, 668, 602, 595), (670, 669, 601, 600), (600, 601, 605, 604), (668, 671, 603, 602), (602, 603, 599, 598), (593, 600, 604, 597), (601, 607, 609, 605), (671, 673, 608, 603), (595, 602, 598, 591), (603, 608, 606, 599), (669, 672, 607, 601), (673, 609, 676, 674), (609, 607, 678, 676), (672, 606, 679, 675), (675, 674, 676, 678), (608, 673, 674, 677), (665, 670, 600, 593), (587, 594, 590, 584), (660, 666, 592, 585), (580, 578, 615, 612), (578, 579, 617, 615), (579, 581, 619, 617), (581, 577, 621, 619), (577, 576, 623, 621), (576, 580, 612, 623), (612, 615, 614, 613), (613, 614, 101, 225), (615, 617, 616, 614), (614, 616, 98, 101), (617, 619, 618, 616), (616, 618, 74, 98), (619, 621, 620, 618), (618, 620, 102, 74), (621, 623, 622, 620), (620, 622, 103, 102), (623, 612, 613, 622), (622, 613, 225, 103), (684, 683, 43, 624), (47, 624, 43, 42), (71, 582, 67, 65), (627, 69, 628, 633), (69, 582, 630, 628), (582, 71, 629, 630), (626, 625, 631, 632), (625, 627, 633, 631), (113, 626, 71, 112), (583, 75, 632, 631), (75, 99, 629, 632), (99, 72, 630, 629), (72, 100, 628, 630), (100, 62, 633, 628), (62, 583, 631, 633), (213, 634, 637, 636), (204, 239, 238, 635), (215, 213, 636, 241), (397, 707, 710, 708), (71, 65, 646, 641), (642, 244, 222, 645), (646, 65, 68, 644), (640, 647, 224, 223), (647, 640, 641, 646), (224, 647, 645, 222), (642, 645, 644, 643), (640, 639, 638, 641), (640, 223, 245, 639), (564, 549, 2, 21), (549, 548, 3, 2), (562, 548, 552, 544), (17, 1, 3, 20), (652, 17, 20, 11), (9, 652, 11, 10), (16, 653, 650, 24), (12, 9, 19, 22), (658, 19, 21, 2), (23, 17, 652, 651), (19, 9, 10, 21), (24, 650, 648, 28), (12, 8, 653, 651), (5, 7, 657, 655), (7, 6, 659, 657), (0, 656, 654, 4), (0, 5, 655, 656), (28, 648, 649, 26), (584, 590, 666, 660), (591, 598, 670, 665), (679, 677, 674, 675), (606, 608, 677, 679), (607, 672, 675, 678), (599, 606, 672, 669), (605, 609, 673, 671), (604, 605, 671, 668), (598, 599, 669, 670), (597, 604, 668, 667), (596, 597, 667, 664), (590, 591, 665, 666), (589, 596, 664, 662), (588, 589, 662, 663), (610, 584, 660, 661), (611, 588, 27, 659), (588, 663, 14, 27), (663, 586, 649, 14), (586, 610, 26, 649), (610, 661, 6, 26), (661, 611, 659, 6), (283, 282, 86, 91), (282, 281, 383, 86), (281, 280, 92, 383), (280, 279, 93, 92), (279, 278, 384, 93), (278, 283, 91, 384), (41, 40, 37, 38), (782, 793, 55, 31), (37, 681, 794, 781), (685, 686, 773, 767), (685, 767, 761, 34), (76, 59, 60, 80), (79, 80, 60, 73), (685, 34, 79, 687), (49, 78, 76, 33), (32, 48, 686, 685), (82, 32, 685, 687), (61, 82, 687, 688), (106, 61, 688, 689), (694, 692, 698, 700), (695, 693, 699, 701), (48, 32, 694, 690), (61, 106, 693, 695), (106, 81, 691, 693), (32, 82, 692, 694), (693, 691, 697, 699), (691, 690, 696, 697), (692, 695, 701, 698), (690, 694, 700, 696), (198, 234, 399, 398), (708, 710, 201, 200), (709, 198, 398, 706), (797, 796, 714, 711), (704, 209, 208, 703), (401, 196, 235, 403), (201, 710, 707, 395), (799, 798, 720, 719), (801, 800, 722, 715), (800, 802, 716, 722), (803, 797, 711, 713), (802, 804, 721, 716), (805, 799, 719, 712), (798, 806, 718, 720), (807, 805, 712, 717), (804, 807, 717, 721), (806, 803, 713, 718), (796, 801, 715, 714), (35, 31, 760, 766), (722, 716, 758, 757), (714, 715, 750, 751), (715, 722, 757, 750), (717, 712, 749, 755), (713, 711, 754, 752), (712, 719, 748, 749), (721, 717, 755, 759), (711, 714, 751, 754), (207, 728, 729, 242), (217, 723, 727, 210), (738, 739, 728, 727), (737, 736, 723, 724), (735, 734, 725, 726), (734, 737, 724, 725), (740, 741, 733, 731), (733, 209, 232, 731), (730, 732, 741, 740), (196, 197, 737, 734), (235, 196, 734, 735), (197, 205, 736, 737), (208, 209, 739, 738), (723, 736, 738, 727), (704, 702, 404, 209), (732, 728, 743, 744), (741, 732, 744, 747), (728, 739, 746, 743), (733, 741, 747, 745), (739, 209, 742, 746), (209, 733, 745, 742), (747, 744, 151, 149), (744, 743, 152, 151), (743, 746, 147, 152), (746, 742, 148, 147), (742, 745, 150, 148), (745, 747, 149, 150), (41, 52, 47, 42), (135, 153, 154, 136), (720, 718, 753, 756), (718, 713, 752, 753), (716, 721, 759, 758), (719, 720, 756, 748), (764, 770, 771, 765), (765, 771, 769, 763), (776, 764, 765, 777), (777, 765, 763, 775), (772, 766, 768, 774), (774, 768, 767, 773), (761, 767, 768, 762), (762, 768, 766, 760), (760, 776, 777, 762), (762, 777, 775, 761), (34, 761, 775, 680), (787, 784, 786, 789), (789, 786, 785, 788), (779, 791, 792, 780), (780, 792, 790, 778), (794, 779, 780, 795), (795, 780, 778, 793), (782, 785, 786, 783), (783, 786, 784, 781), (781, 794, 795, 783), (783, 795, 793, 782), (779, 36, 51, 791), (229, 395, 801, 796), (402, 227, 803, 806), (706, 398, 807, 804), (398, 206, 805, 807), (702, 402, 806, 798), (206, 404, 799, 805), (397, 706, 804, 802), (227, 77, 797, 803), (707, 397, 802, 800), (395, 707, 800, 801), (404, 702, 798, 799), (77, 229, 796, 797)])
me_ant.materials.append(mat_antblack)
me_ant.use_remesh_fix_poles = True
me_ant.use_remesh_preserve_attributes = False
me_ant.use_mirror_vertex_groups = False
me_ant.update()
me_anteyes = bpy.data.meshes.new('AntEyes')
me_anteyes.from_pydata([(0.004301, -0.01991, 0.03016), (0.005576, -0.01855, 0.03064), (0.001909, -0.01844, 0.02953), (0.002049, -0.01893, 0.02989), (0.002361, -0.01933, 0.03025), (0.002816, -0.01959, 0.03059), (0.003368, -0.01971, 0.03086), (0.003963, -0.01965, 0.03104), (0.004544, -0.01943, 0.03112), (0.005053, -0.01907, 0.03107), (0.00549, -0.01849, 0.03087), (0.001836, -0.01821, 0.02974), (0.00191, -0.01849, 0.03029), (0.002171, -0.01873, 0.03081), (0.002592, -0.01889, 0.03124), (0.003132, -0.01897, 0.03154), (0.003739, -0.01894, 0.03169), (0.004354, -0.01883, 0.03167), (0.004915, -0.01863, 0.03148), (0.005433, -0.01831, 0.03103), (0.001819, -0.0179, 0.02982), (0.001879, -0.0179, 0.03044), (0.002127, -0.01792, 0.03101), (0.002541, -0.01794, 0.03148), (0.003079, -0.01796, 0.0318), (0.003689, -0.01799, 0.03193), (0.00431, -0.01802, 0.03187), (0.004883, -0.01804, 0.03163), (0.00542, -0.01807, 0.03109), (0.001864, -0.01759, 0.02974), (0.001963, -0.01732, 0.0303), (0.002243, -0.01711, 0.03082), (0.002677, -0.01699, 0.03125), (0.003222, -0.01697, 0.03155), (0.003825, -0.01705, 0.0317), (0.004426, -0.01722, 0.03168), (0.004968, -0.01746, 0.03148), (0.005455, -0.01783, 0.03104), (0.001957, -0.01737, 0.02953), (0.00214, -0.01689, 0.0299), (0.002487, -0.01653, 0.03027), (0.002963, -0.01631, 0.03061), (0.003523, -0.01625, 0.03088), (0.004111, -0.01636, 0.03106), (0.00467, -0.01663, 0.03113), (0.005145, -0.01704, 0.03108), (0.005528, -0.01765, 0.03087), (0.002074, -0.01729, 0.02925), (0.002362, -0.01674, 0.02935), (0.002793, -0.01632, 0.02952), (0.003323, -0.01606, 0.02972), (0.003902, -0.01599, 0.02995), (0.004471, -0.01612, 0.03018), (0.004976, -0.01642, 0.03038), (0.005367, -0.01689, 0.03054), (0.00562, -0.01759, 0.03065), (0.005669, -0.01808, 0.03067), (0.002183, -0.01737, 0.02896), (0.002571, -0.01691, 0.0288), (0.00308, -0.01655, 0.02876), (0.003661, -0.01633, 0.02884), (0.004256, -0.01627, 0.02902), (0.004808, -0.01638, 0.02929), (0.005263, -0.01665, 0.02963), (0.005575, -0.01705, 0.02999), (0.005705, -0.01766, 0.03042), (0.002256, -0.0176, 0.02875), (0.002709, -0.01734, 0.0284), (0.00327, -0.01715, 0.02821), (0.003885, -0.01703, 0.02819), (0.004492, -0.01701, 0.02833), (0.005032, -0.01709, 0.02864), (0.005453, -0.01725, 0.02907), (0.005714, -0.01748, 0.02959), (0.005762, -0.01784, 0.03026), (0.001955, -0.0179, 0.02921), (0.002272, -0.01791, 0.02867), (0.002741, -0.01793, 0.02825), (0.003314, -0.01796, 0.028), (0.003935, -0.01798, 0.02795), (0.004545, -0.01801, 0.02808), (0.005083, -0.01804, 0.0284), (0.005497, -0.01806, 0.02887), (0.005745, -0.01807, 0.02944), (0.005775, -0.01808, 0.0302), (0.002228, -0.01822, 0.02874), (0.002656, -0.01852, 0.0284), (0.003198, -0.01876, 0.0282), (0.003799, -0.01893, 0.02818), (0.004402, -0.01901, 0.02832), (0.004947, -0.01898, 0.02863), (0.005381, -0.01886, 0.02906), (0.005661, -0.01866, 0.02958), (0.005741, -0.01832, 0.03025), (0.002135, -0.01844, 0.02895), (0.002479, -0.01894, 0.0288), (0.002954, -0.01935, 0.02875), (0.003513, -0.01962, 0.02882), (0.004101, -0.01973, 0.029), (0.004661, -0.01967, 0.02927), (0.005137, -0.01945, 0.02961), (0.005484, -0.01908, 0.02998), (0.005668, -0.01849, 0.03042), (0.002018, -0.01852, 0.02924), (0.002257, -0.01909, 0.02934), (0.002648, -0.01955, 0.0295), (0.003153, -0.01986, 0.0297), (0.003722, -0.01998, 0.02993), (0.004831, -0.01965, 0.03036), (0.005262, -0.01923, 0.03053), (0.005333, -0.01873, 0.03096), (0.005242, -0.01844, 0.03123), (0.005222, -0.01806, 0.03133), (0.005277, -0.01767, 0.03123), (0.005393, -0.0174, 0.03097), (0.005539, -0.0173, 0.03061), (0.005676, -0.01741, 0.03025), (0.005767, -0.01769, 0.02999), (0.005787, -0.01808, 0.02989), (0.005732, -0.01846, 0.02999), (0.005616, -0.01874, 0.03025), (0.00547, -0.01884, 0.0306)], [], [(121, 110, 9, 109), (0, 7, 6, 107), (105, 4, 3, 104), (56, 10, 1), (108, 8, 7, 0), (106, 5, 4, 105), (103, 2, 75), (109, 9, 8, 108), (107, 6, 5, 106), (104, 3, 2, 103), (7, 16, 15, 6), (4, 13, 12, 3), (56, 19, 10), (8, 17, 16, 7), (5, 14, 13, 4), (2, 11, 75), (9, 18, 17, 8), (6, 15, 14, 5), (3, 12, 11, 2), (110, 111, 18, 9), (12, 21, 20, 11), (111, 112, 27, 18), (16, 25, 24, 15), (13, 22, 21, 12), (56, 28, 19), (17, 26, 25, 16), (14, 23, 22, 13), (11, 20, 75), (18, 27, 26, 17), (15, 24, 23, 14), (27, 36, 35, 26), (24, 33, 32, 23), (21, 30, 29, 20), (112, 113, 36, 27), (25, 34, 33, 24), (22, 31, 30, 21), (56, 37, 28), (26, 35, 34, 25), (23, 32, 31, 22), (20, 29, 75), (32, 41, 40, 31), (29, 38, 75), (36, 45, 44, 35), (33, 42, 41, 32), (30, 39, 38, 29), (113, 114, 45, 36), (34, 43, 42, 33), (31, 40, 39, 30), (56, 46, 37), (35, 44, 43, 34), (44, 53, 52, 43), (41, 50, 49, 40), (38, 47, 75), (45, 54, 53, 44), (42, 51, 50, 41), (39, 48, 47, 38), (114, 115, 54, 45), (43, 52, 51, 42), (40, 49, 48, 39), (56, 55, 46), (49, 59, 58, 48), (56, 65, 55), (53, 63, 62, 52), (50, 60, 59, 49), (47, 57, 75), (54, 64, 63, 53), (51, 61, 60, 50), (48, 58, 57, 47), (115, 116, 64, 54), (52, 62, 61, 51), (116, 117, 73, 64), (62, 71, 70, 61), (59, 68, 67, 58), (56, 74, 65), (63, 72, 71, 62), (60, 69, 68, 59), (57, 66, 75), (64, 73, 72, 63), (61, 70, 69, 60), (58, 67, 66, 57), (70, 80, 79, 69), (67, 77, 76, 66), (117, 118, 83, 73), (71, 81, 80, 70), (68, 78, 77, 67), (56, 84, 74), (72, 82, 81, 71), (69, 79, 78, 68), (66, 76, 75), (73, 83, 82, 72), (76, 85, 75), (83, 92, 91, 82), (80, 89, 88, 79), (77, 86, 85, 76), (118, 119, 92, 83), (81, 90, 89, 80), (78, 87, 86, 77), (56, 93, 84), (82, 91, 90, 81), (79, 88, 87, 78), (88, 97, 96, 87), (85, 94, 75), (92, 101, 100, 91), (89, 98, 97, 88), (86, 95, 94, 85), (119, 120, 101, 92), (90, 99, 98, 89), (87, 96, 95, 86), (56, 102, 93), (91, 100, 99, 90), (56, 1, 102), (100, 108, 0, 99), (97, 106, 105, 96), (94, 103, 75), (101, 109, 108, 100), (98, 107, 106, 97), (95, 104, 103, 94), (120, 121, 109, 101), (99, 0, 107, 98), (96, 105, 104, 95), (102, 1, 121, 120), (93, 102, 120, 119), (84, 93, 119, 118), (74, 84, 118, 117), (65, 74, 117, 116), (55, 65, 116, 115), (46, 55, 115, 114), (37, 46, 114, 113), (28, 37, 113, 112), (19, 28, 112, 111), (10, 19, 111, 110), (1, 10, 110, 121)])
_uv = me_anteyes.uv_layers.new(name='UVMap')
_uv.uv.foreach_set('vector', [0.75, 0.1217, 0.6667, 0.1217, 0.6667, 0.2, 0.75, 0.2, 0.75, 0.4, 0.6667, 0.4, 0.6667, 0.5, 0.75, 0.5, 0.75, 0.7, 0.6667, 0.7, 0.6667, 0.8, 0.75, 0.8, 0.7083, 0.0, 0.6667, 0.08193, 0.75, 0.08193, 0.75, 0.3, 0.6667, 0.3, 0.6667, 0.4, 0.75, 0.4, 0.75, 0.6, 0.6667, 0.6, 0.6667, 0.7, 0.75, 0.7, 0.75, 0.9, 0.6667, 0.9, 0.7083, 1.0, 0.75, 0.2, 0.6667, 0.2, 0.6667, 0.3, 0.75, 0.3, 0.75, 0.5, 0.6667, 0.5, 0.6667, 0.6, 0.75, 0.6, 0.75, 0.8, 0.6667, 0.8, 0.6667, 0.9, 0.75, 0.9, 0.6667, 0.4, 0.5833, 0.4, 0.5833, 0.5, 0.6667, 0.5, 0.6667, 0.7, 0.5833, 0.7, 0.5833, 0.8, 0.6667, 0.8, 0.625, 0.0, 0.5833, 0.08193, 0.6667, 0.08193, 0.6667, 0.3, 0.5833, 0.3, 0.5833, 0.4, 0.6667, 0.4, 0.6667, 0.6, 0.5833, 0.6, 0.5833, 0.7, 0.6667, 0.7, 0.6667, 0.9, 0.5833, 0.9, 0.625, 1.0, 0.6667, 0.2, 0.5833, 0.2, 0.5833, 0.3, 0.6667, 0.3, 0.6667, 0.5, 0.5833, 0.5, 0.5833, 0.6, 0.6667, 0.6, 0.6667, 0.8, 0.5833, 0.8, 0.5833, 0.9, 0.6667, 0.9, 0.6667, 0.1217, 0.5833, 0.1217, 0.5833, 0.2, 0.6667, 0.2, 0.5833, 0.8, 0.5, 0.8, 0.5, 0.9, 0.5833, 0.9, 0.5833, 0.1217, 0.5, 0.1217, 0.5, 0.2, 0.5833, 0.2, 0.5833, 0.4, 0.5, 0.4, 0.5, 0.5, 0.5833, 0.5, 0.5833, 0.7, 0.5, 0.7, 0.5, 0.8, 0.5833, 0.8, 0.5417, 0.0, 0.5, 0.08193, 0.5833, 0.08193, 0.5833, 0.3, 0.5, 0.3, 0.5, 0.4, 0.5833, 0.4, 0.5833, 0.6, 0.5, 0.6, 0.5, 0.7, 0.5833, 0.7, 0.5833, 0.9, 0.5, 0.9, 0.5417, 1.0, 0.5833, 0.2, 0.5, 0.2, 0.5, 0.3, 0.5833, 0.3, 0.5833, 0.5, 0.5, 0.5, 0.5, 0.6, 0.5833, 0.6, 0.5, 0.2, 0.4167, 0.2, 0.4167, 0.3, 0.5, 0.3, 0.5, 0.5, 0.4167, 0.5, 0.4167, 0.6, 0.5, 0.6, 0.5, 0.8, 0.4167, 0.8, 0.4167, 0.9, 0.5, 0.9, 0.5, 0.1217, 0.4167, 0.1217, 0.4167, 0.2, 0.5, 0.2, 0.5, 0.4, 0.4167, 0.4, 0.4167, 0.5, 0.5, 0.5, 0.5, 0.7, 0.4167, 0.7, 0.4167, 0.8, 0.5, 0.8, 0.4583, 0.0, 0.4167, 0.08193, 0.5, 0.08193, 0.5, 0.3, 0.4167, 0.3, 0.4167, 0.4, 0.5, 0.4, 0.5, 0.6, 0.4167, 0.6, 0.4167, 0.7, 0.5, 0.7, 0.5, 0.9, 0.4167, 0.9, 0.4583, 1.0, 0.4167, 0.6, 0.3333, 0.6, 0.3333, 0.7, 0.4167, 0.7, 0.4167, 0.9, 0.3333, 0.9, 0.375, 1.0, 0.4167, 0.2, 0.3333, 0.2, 0.3333, 0.3, 0.4167, 0.3, 0.4167, 0.5, 0.3333, 0.5, 0.3333, 0.6, 0.4167, 0.6, 0.4167, 0.8, 0.3333, 0.8, 0.3333, 0.9, 0.4167, 0.9, 0.4167, 0.1217, 0.3333, 0.1217, 0.3333, 0.2, 0.4167, 0.2, 0.4167, 0.4, 0.3333, 0.4, 0.3333, 0.5, 0.4167, 0.5, 0.4167, 0.7, 0.3333, 0.7, 0.3333, 0.8, 0.4167, 0.8, 0.375, 0.0, 0.3333, 0.08193, 0.4167, 0.08193, 0.4167, 0.3, 0.3333, 0.3, 0.3333, 0.4, 0.4167, 0.4, 0.3333, 0.3, 0.25, 0.3, 0.25, 0.4, 0.3333, 0.4, 0.3333, 0.6, 0.25, 0.6, 0.25, 0.7, 0.3333, 0.7, 0.3333, 0.9, 0.25, 0.9, 0.2917, 1.0, 0.3333, 0.2, 0.25, 0.2, 0.25, 0.3, 0.3333, 0.3, 0.3333, 0.5, 0.25, 0.5, 0.25, 0.6, 0.3333, 0.6, 0.3333, 0.8, 0.25, 0.8, 0.25, 0.9, 0.3333, 0.9, 0.3333, 0.1217, 0.25, 0.1217, 0.25, 0.2, 0.3333, 0.2, 0.3333, 0.4, 0.25, 0.4, 0.25, 0.5, 0.3333, 0.5, 0.3333, 0.7, 0.25, 0.7, 0.25, 0.8, 0.3333, 0.8, 0.2917, 0.0, 0.25, 0.08193, 0.3333, 0.08193, 0.25, 0.7, 0.1667, 0.7, 0.1667, 0.8, 0.25, 0.8, 0.2083, 0.0, 0.1667, 0.08193, 0.25, 0.08193, 0.25, 0.3, 0.1667, 0.3, 0.1667, 0.4, 0.25, 0.4, 0.25, 0.6, 0.1667, 0.6, 0.1667, 0.7, 0.25, 0.7, 0.25, 0.9, 0.1667, 0.9, 0.2083, 1.0, 0.25, 0.2, 0.1667, 0.2, 0.1667, 0.3, 0.25, 0.3, 0.25, 0.5, 0.1667, 0.5, 0.1667, 0.6, 0.25, 0.6, 0.25, 0.8, 0.1667, 0.8, 0.1667, 0.9, 0.25, 0.9, 0.25, 0.1217, 0.1667, 0.1217, 0.1667, 0.2, 0.25, 0.2, 0.25, 0.4, 0.1667, 0.4, 0.1667, 0.5, 0.25, 0.5, 0.1667, 0.1217, 0.08333, 0.1217, 0.08333, 0.2, 0.1667, 0.2, 0.1667, 0.4, 0.08333, 0.4, 0.08333, 0.5, 0.1667, 0.5, 0.1667, 0.7, 0.08333, 0.7, 0.08333, 0.8, 0.1667, 0.8, 0.125, 0.0, 0.08333, 0.08193, 0.1667, 0.08193, 0.1667, 0.3, 0.08333, 0.3, 0.08333, 0.4, 0.1667, 0.4, 0.1667, 0.6, 0.08333, 0.6, 0.08333, 0.7, 0.1667, 0.7, 0.1667, 0.9, 0.08333, 0.9, 0.125, 1.0, 0.1667, 0.2, 0.08333, 0.2, 0.08333, 0.3, 0.1667, 0.3, 0.1667, 0.5, 0.08333, 0.5, 0.08333, 0.6, 0.1667, 0.6, 0.1667, 0.8, 0.08333, 0.8, 0.08333, 0.9, 0.1667, 0.9, 0.08333, 0.5, 0.0, 0.5, 0.0, 0.6, 0.08333, 0.6, 0.08333, 0.8, 0.0, 0.8, 0.0, 0.9, 0.08333, 0.9, 0.08333, 0.1217, 0.004663, 0.1217, 0.0, 0.2, 0.08333, 0.2, 0.08333, 0.4, 0.0, 0.4, 0.0, 0.5, 0.08333, 0.5, 0.08333, 0.7, 0.0, 0.7, 0.0, 0.8, 0.08333, 0.8, 0.04167, 0.0, 0.009819, 0.08193, 0.08333, 0.08193, 0.08333, 0.3, 0.0, 0.3, 0.0, 0.4, 0.08333, 0.4, 0.08333, 0.6, 0.0, 0.6, 0.0, 0.7, 0.08333, 0.7, 0.08333, 0.9, 0.0, 0.9, 0.04167, 1.0, 0.08333, 0.2, 0.0, 0.2, 0.0, 0.3, 0.08333, 0.3, 1.0, 0.9, 0.9167, 0.9, 0.9583, 1.0, 1.0, 0.2, 0.9167, 0.2, 0.9167, 0.3, 1.0, 0.3, 1.0, 0.5, 0.9167, 0.5, 0.9167, 0.6, 1.0, 0.6, 1.0, 0.8, 0.9167, 0.8, 0.9167, 0.9, 1.0, 0.9, 0.9953, 0.1217, 0.9167, 0.1217, 0.9167, 0.2, 1.0, 0.2, 1.0, 0.4, 0.9167, 0.4, 0.9167, 0.5, 1.0, 0.5, 1.0, 0.7, 0.9167, 0.7, 0.9167, 0.8, 1.0, 0.8, 0.9583, 0.0, 0.9167, 0.08193, 0.9902, 0.08193, 1.0, 0.3, 0.9167, 0.3, 0.9167, 0.4, 1.0, 0.4, 1.0, 0.6, 0.9167, 0.6, 0.9167, 0.7, 1.0, 0.7, 0.9167, 0.6, 0.8333, 0.6, 0.8333, 0.7, 0.9167, 0.7, 0.9167, 0.9, 0.8333, 0.9, 0.875, 1.0, 0.9167, 0.2, 0.8333, 0.2, 0.8333, 0.3, 0.9167, 0.3, 0.9167, 0.5, 0.8333, 0.5, 0.8333, 0.6, 0.9167, 0.6, 0.9167, 0.8, 0.8333, 0.8, 0.8333, 0.9, 0.9167, 0.9, 0.9167, 0.1217, 0.8333, 0.1217, 0.8333, 0.2, 0.9167, 0.2, 0.9167, 0.4, 0.8333, 0.4, 0.8333, 0.5, 0.9167, 0.5, 0.9167, 0.7, 0.8333, 0.7, 0.8333, 0.8, 0.9167, 0.8, 0.875, 0.0, 0.8333, 0.08193, 0.9167, 0.08193, 0.9167, 0.3, 0.8333, 0.3, 0.8333, 0.4, 0.9167, 0.4, 0.7917, 0.0, 0.75, 0.08193, 0.8333, 0.08193, 0.8333, 0.3, 0.75, 0.3, 0.75, 0.4, 0.8333, 0.4, 0.8333, 0.6, 0.75, 0.6, 0.75, 0.7, 0.8333, 0.7, 0.8333, 0.9, 0.75, 0.9, 0.7917, 1.0, 0.8333, 0.2, 0.75, 0.2, 0.75, 0.3, 0.8333, 0.3, 0.8333, 0.5, 0.75, 0.5, 0.75, 0.6, 0.8333, 0.6, 0.8333, 0.8, 0.75, 0.8, 0.75, 0.9, 0.8333, 0.9, 0.8333, 0.1217, 0.75, 0.1217, 0.75, 0.2, 0.8333, 0.2, 0.8333, 0.4, 0.75, 0.4, 0.75, 0.5, 0.8333, 0.5, 0.8333, 0.7, 0.75, 0.7, 0.75, 0.8, 0.8333, 0.8, 0.8333, 0.08193, 0.75, 0.08193, 0.75, 0.1217, 0.8333, 0.1217, 0.9167, 0.08193, 0.8333, 0.08193, 0.8333, 0.1217, 0.9167, 0.1217, 0.9902, 0.08193, 0.9167, 0.08193, 0.9167, 0.1217, 0.9953, 0.1217, 0.08333, 0.08193, 0.009819, 0.08193, 0.004663, 0.1217, 0.08333, 0.1217, 0.1667, 0.08193, 0.08333, 0.08193, 0.08333, 0.1217, 0.1667, 0.1217, 0.25, 0.08193, 0.1667, 0.08193, 0.1667, 0.1217, 0.25, 0.1217, 0.3333, 0.08193, 0.25, 0.08193, 0.25, 0.1217, 0.3333, 0.1217, 0.4167, 0.08193, 0.3333, 0.08193, 0.3333, 0.1217, 0.4167, 0.1217, 0.5, 0.08193, 0.4167, 0.08193, 0.4167, 0.1217, 0.5, 0.1217, 0.5833, 0.08193, 0.5, 0.08193, 0.5, 0.1217, 0.5833, 0.1217, 0.6667, 0.08193, 0.5833, 0.08193, 0.5833, 0.1217, 0.6667, 0.1217, 0.75, 0.08193, 0.6667, 0.08193, 0.6667, 0.1217, 0.75, 0.1217])
me_anteyes.materials.append(mat_anteyes_black)
me_anteyes.update()

# ---- objects
ob_low_poly_ant = bpy.data.objects.new('Low Poly Ant', me_ant)
ob_anteyes = bpy.data.objects.new('AntEyes', me_anteyes)

# ---- transforms, parenting, visibility, modifiers, constraints
ob_low_poly_ant.location = (0.0, 0.0, 0.0)
ob_low_poly_ant.color = (0.8, 0.8, 0.8, 1.0)
ob_low_poly_ant.lineart.crease_threshold = 0.0
_m = ob_low_poly_ant.modifiers.new('Mirror', 'MIRROR')
_m.use_clip = True
_m = ob_low_poly_ant.modifiers.new('WeightedNormal', 'WEIGHTED_NORMAL')
_m.keep_sharp = True
ob_anteyes.parent = ob_low_poly_ant
ob_anteyes.location = (0.0, 0.0, 0.0)
_m = ob_anteyes.modifiers.new('Mirror', 'MIRROR')

# ---- collection membership
scene.collection.objects.link(ob_low_poly_ant)
scene.collection.objects.link(ob_anteyes)
col_low_poly_ant.objects.link(ob_low_poly_ant)
col_low_poly_ant.objects.link(ob_anteyes)

# ---- scene / render settings (as saved in the file)
scene.frame_start = 1; scene.frame_end = 250; scene.frame_set(1)
scene.render.engine = 'BLENDER_EEVEE_NEXT'
scene.render.image_settings.exr_codec = 'NONE'
scene.render.simplify_subdivision_render = 0
scene.render.simplify_child_particles_render = 0.0
scene.eevee.use_volume_custom_range = False
scene.eevee.use_shadows = False
scene.view_settings.view_transform = 'Filmic'
bpy.context.view_layer.update()

# ---- added for rendering (the .blend has no active camera and no usable light): camera, sun + grey world if the file has none
cam_auto = bpy.data.cameras.new('AutoCamera')
cam_auto.lens = 50.0
cam_auto.sensor_width = 36.0
cam_auto.clip_end = 1000.0
ob_auto_camera = bpy.data.objects.new('AutoCamera', cam_auto)
scene.collection.objects.link(ob_auto_camera)
ob_auto_camera.location = (0.185045, -0.229744, 0.16926)
ob_auto_camera.rotation_euler = (1.09748, -7.21219e-08, 0.694738)
scene.camera = ob_auto_camera
light_auto_sun = bpy.data.lights.new('AutoSun', 'SUN')
light_auto_sun.energy = 3.0
light_auto_sun.angle = 0.0523599
ob_auto_sun = bpy.data.objects.new('AutoSun', light_auto_sun)
scene.collection.objects.link(ob_auto_sun)
ob_auto_sun.rotation_euler = (0.872665, 0.174533, 0.523599)
if scene.world is None:
    world_auto = bpy.data.worlds.new('AutoWorld')
    world_auto.color = (0.3, 0.3, 0.3)
    scene.world = world_auto
bpy.context.view_layer.update()
